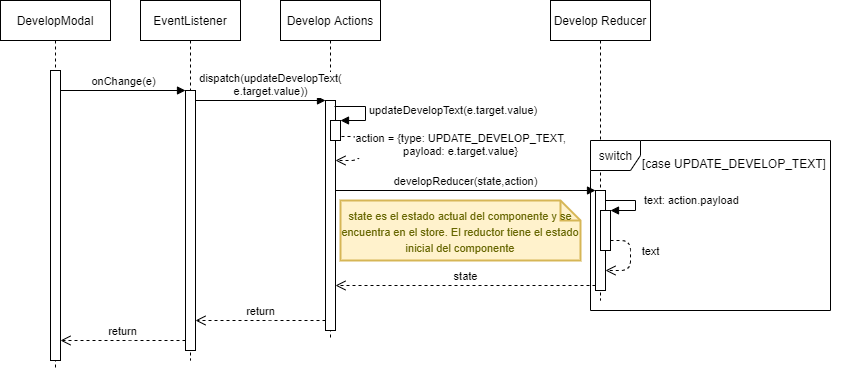

The diagram above was exported from draw.io. Its source (the exported page's mxGraphModel, read from the mxfile embedded in the PNG):
<mxGraphModel dx="1422" dy="766" grid="1" gridSize="10" guides="1" tooltips="1" connect="1" arrows="1" fold="1" page="1" pageScale="1" pageWidth="827" pageHeight="1169" math="0" shadow="0">
  <root>
    <mxCell id="0" />
    <mxCell id="1" parent="0" />
    <mxCell id="yaASl2lBEu_9Gu6QczsI-4" value="EventListener" style="shape=umlLifeline;perimeter=lifelinePerimeter;whiteSpace=wrap;html=1;container=1;collapsible=0;recursiveResize=0;outlineConnect=0;" parent="1" vertex="1">
      <mxGeometry x="150" y="30" width="100" height="360" as="geometry" />
    </mxCell>
    <mxCell id="yaASl2lBEu_9Gu6QczsI-5" value="" style="html=1;points=[];perimeter=orthogonalPerimeter;" parent="yaASl2lBEu_9Gu6QczsI-4" vertex="1">
      <mxGeometry x="45" y="90" width="10" height="260" as="geometry" />
    </mxCell>
    <mxCell id="yaASl2lBEu_9Gu6QczsI-39" value="Develop Reducer" style="shape=umlLifeline;perimeter=lifelinePerimeter;whiteSpace=wrap;html=1;container=1;collapsible=0;recursiveResize=0;outlineConnect=0;" parent="1" vertex="1">
      <mxGeometry x="560" y="30" width="100" height="300" as="geometry" />
    </mxCell>
    <mxCell id="AxlD5-DCA9MIrr5GyMSu-5" value="" style="html=1;points=[];perimeter=orthogonalPerimeter;" vertex="1" parent="yaASl2lBEu_9Gu6QczsI-39">
      <mxGeometry x="45" y="190" width="10" height="100" as="geometry" />
    </mxCell>
    <mxCell id="AxlD5-DCA9MIrr5GyMSu-19" value="" style="html=1;points=[];perimeter=orthogonalPerimeter;" vertex="1" parent="yaASl2lBEu_9Gu6QczsI-39">
      <mxGeometry x="50" y="210" width="10" height="40" as="geometry" />
    </mxCell>
    <mxCell id="AxlD5-DCA9MIrr5GyMSu-20" value="text: action.payload" style="edgeStyle=orthogonalEdgeStyle;html=1;align=left;spacingLeft=2;endArrow=block;rounded=0;entryX=1;entryY=0;" edge="1" target="AxlD5-DCA9MIrr5GyMSu-19" parent="yaASl2lBEu_9Gu6QczsI-39">
      <mxGeometry x="-0.0769" y="5" relative="1" as="geometry">
        <mxPoint x="55" y="200" as="sourcePoint" />
        <Array as="points">
          <mxPoint x="85" y="200" />
          <mxPoint x="85" y="210" />
        </Array>
        <mxPoint as="offset" />
      </mxGeometry>
    </mxCell>
    <mxCell id="AxlD5-DCA9MIrr5GyMSu-21" value="text" style="html=1;verticalAlign=bottom;endArrow=open;dashed=1;endSize=8;" edge="1" parent="yaASl2lBEu_9Gu6QczsI-39" source="AxlD5-DCA9MIrr5GyMSu-19" target="AxlD5-DCA9MIrr5GyMSu-5">
      <mxGeometry x="0.0667" y="20" relative="1" as="geometry">
        <mxPoint x="200" y="260" as="sourcePoint" />
        <mxPoint x="120" y="260" as="targetPoint" />
        <Array as="points">
          <mxPoint x="80" y="240" />
          <mxPoint x="80" y="270" />
        </Array>
        <mxPoint as="offset" />
      </mxGeometry>
    </mxCell>
    <mxCell id="RgMhAwljGhoDMVxVeVJT-5" value="DevelopModal" style="shape=umlLifeline;perimeter=lifelinePerimeter;whiteSpace=wrap;html=1;container=1;collapsible=0;recursiveResize=0;outlineConnect=0;" parent="1" vertex="1">
      <mxGeometry x="10" y="30" width="110" height="370" as="geometry" />
    </mxCell>
    <mxCell id="RgMhAwljGhoDMVxVeVJT-13" value="" style="html=1;points=[];perimeter=orthogonalPerimeter;" parent="RgMhAwljGhoDMVxVeVJT-5" vertex="1">
      <mxGeometry x="50" y="70" width="10" height="290" as="geometry" />
    </mxCell>
    <mxCell id="yaASl2lBEu_9Gu6QczsI-6" value="onChange(e)" style="html=1;verticalAlign=bottom;endArrow=block;entryX=0;entryY=0;" parent="1" source="RgMhAwljGhoDMVxVeVJT-13" target="yaASl2lBEu_9Gu6QczsI-5" edge="1">
      <mxGeometry relative="1" as="geometry">
        <mxPoint x="125" y="120" as="sourcePoint" />
      </mxGeometry>
    </mxCell>
    <mxCell id="yaASl2lBEu_9Gu6QczsI-43" value="&lt;font style=&quot;font-size: 11px&quot;&gt;state es el estado actual del componente y se encuentra en el store. El reductor tiene el estado inicial del componente&lt;/font&gt;" style="shape=note;strokeWidth=2;fontSize=14;size=20;whiteSpace=wrap;html=1;fillColor=#fff2cc;strokeColor=#d6b656;fontColor=#666600;" parent="1" vertex="1">
      <mxGeometry x="350" y="230" width="240" height="60" as="geometry" />
    </mxCell>
    <mxCell id="yaASl2lBEu_9Gu6QczsI-10" value="Develop Actions" style="shape=umlLifeline;perimeter=lifelinePerimeter;whiteSpace=wrap;html=1;container=1;collapsible=0;recursiveResize=0;outlineConnect=0;" parent="1" vertex="1">
      <mxGeometry x="290" y="30" width="100" height="340" as="geometry" />
    </mxCell>
    <mxCell id="yaASl2lBEu_9Gu6QczsI-11" value="" style="html=1;points=[];perimeter=orthogonalPerimeter;" parent="yaASl2lBEu_9Gu6QczsI-10" vertex="1">
      <mxGeometry x="45" y="100" width="10" height="230" as="geometry" />
    </mxCell>
    <mxCell id="AxlD5-DCA9MIrr5GyMSu-2" value="" style="html=1;points=[];perimeter=orthogonalPerimeter;" vertex="1" parent="yaASl2lBEu_9Gu6QczsI-10">
      <mxGeometry x="50" y="120" width="10" height="20" as="geometry" />
    </mxCell>
    <mxCell id="AxlD5-DCA9MIrr5GyMSu-3" value="updateDevelopText(e.target.value)" style="edgeStyle=orthogonalEdgeStyle;html=1;align=left;spacingLeft=2;endArrow=block;rounded=0;entryX=1;entryY=0;" edge="1" target="AxlD5-DCA9MIrr5GyMSu-2" parent="yaASl2lBEu_9Gu6QczsI-10">
      <mxGeometry relative="1" as="geometry">
        <mxPoint x="54" y="106" as="sourcePoint" />
        <Array as="points">
          <mxPoint x="85" y="106" />
          <mxPoint x="85" y="120" />
        </Array>
      </mxGeometry>
    </mxCell>
    <mxCell id="AxlD5-DCA9MIrr5GyMSu-4" value="action = {type: UPDATE_DEVELOP_TEXT,&lt;br&gt;payload: e.target.value}" style="html=1;verticalAlign=bottom;endArrow=open;dashed=1;endSize=8;exitX=1.1;exitY=0.8;exitDx=0;exitDy=0;exitPerimeter=0;" edge="1" parent="yaASl2lBEu_9Gu6QczsI-10" source="AxlD5-DCA9MIrr5GyMSu-2" target="yaASl2lBEu_9Gu6QczsI-11">
      <mxGeometry x="0.2647" y="-100" relative="1" as="geometry">
        <mxPoint x="170" y="170" as="sourcePoint" />
        <mxPoint x="90" y="170" as="targetPoint" />
        <Array as="points">
          <mxPoint x="80" y="136" />
          <mxPoint x="80" y="160" />
        </Array>
        <mxPoint x="100" y="100" as="offset" />
      </mxGeometry>
    </mxCell>
    <mxCell id="yaASl2lBEu_9Gu6QczsI-12" value="dispatch(updateDevelopText(&lt;br&gt;e.target.value))" style="html=1;verticalAlign=bottom;endArrow=block;entryX=0;entryY=0;" parent="1" source="yaASl2lBEu_9Gu6QczsI-5" target="yaASl2lBEu_9Gu6QczsI-11" edge="1">
      <mxGeometry x="0.1538" relative="1" as="geometry">
        <mxPoint x="255" y="130" as="sourcePoint" />
        <mxPoint as="offset" />
      </mxGeometry>
    </mxCell>
    <mxCell id="AxlD5-DCA9MIrr5GyMSu-6" value="developReducer(state,action)" style="html=1;verticalAlign=bottom;endArrow=block;entryX=0;entryY=0;" edge="1" target="AxlD5-DCA9MIrr5GyMSu-5" parent="1" source="yaASl2lBEu_9Gu6QczsI-11">
      <mxGeometry relative="1" as="geometry">
        <mxPoint x="535" y="220" as="sourcePoint" />
      </mxGeometry>
    </mxCell>
    <mxCell id="AxlD5-DCA9MIrr5GyMSu-7" value="state" style="html=1;verticalAlign=bottom;endArrow=open;dashed=1;endSize=8;exitX=0;exitY=0.95;" edge="1" source="AxlD5-DCA9MIrr5GyMSu-5" parent="1" target="yaASl2lBEu_9Gu6QczsI-11">
      <mxGeometry relative="1" as="geometry">
        <mxPoint x="535" y="296" as="targetPoint" />
      </mxGeometry>
    </mxCell>
    <mxCell id="AxlD5-DCA9MIrr5GyMSu-16" value="return" style="html=1;verticalAlign=bottom;endArrow=open;dashed=1;endSize=8;" edge="1" parent="1" source="yaASl2lBEu_9Gu6QczsI-11" target="yaASl2lBEu_9Gu6QczsI-5">
      <mxGeometry relative="1" as="geometry">
        <mxPoint x="310" y="380" as="sourcePoint" />
        <mxPoint x="230" y="380" as="targetPoint" />
        <Array as="points">
          <mxPoint x="270" y="350" />
        </Array>
      </mxGeometry>
    </mxCell>
    <mxCell id="AxlD5-DCA9MIrr5GyMSu-17" value="return" style="html=1;verticalAlign=bottom;endArrow=open;dashed=1;endSize=8;" edge="1" parent="1" source="yaASl2lBEu_9Gu6QczsI-5" target="RgMhAwljGhoDMVxVeVJT-13">
      <mxGeometry relative="1" as="geometry">
        <mxPoint x="180" y="380" as="sourcePoint" />
        <mxPoint x="100" y="380" as="targetPoint" />
        <Array as="points">
          <mxPoint x="130" y="370" />
        </Array>
      </mxGeometry>
    </mxCell>
    <mxCell id="AxlD5-DCA9MIrr5GyMSu-13" value="switch" style="shape=umlFrame;tabWidth=110;tabHeight=30;tabPosition=left;html=1;boundedLbl=1;labelInHeader=1;width=50;height=30;" vertex="1" parent="1">
      <mxGeometry x="600" y="170" width="240" height="170" as="geometry" />
    </mxCell>
    <mxCell id="AxlD5-DCA9MIrr5GyMSu-14" value="[case UPDATE_DEVELOP_TEXT]" style="text" vertex="1" parent="AxlD5-DCA9MIrr5GyMSu-13">
      <mxGeometry width="210" height="20" relative="1" as="geometry">
        <mxPoint x="50" y="10" as="offset" />
      </mxGeometry>
    </mxCell>
  </root>
</mxGraphModel>